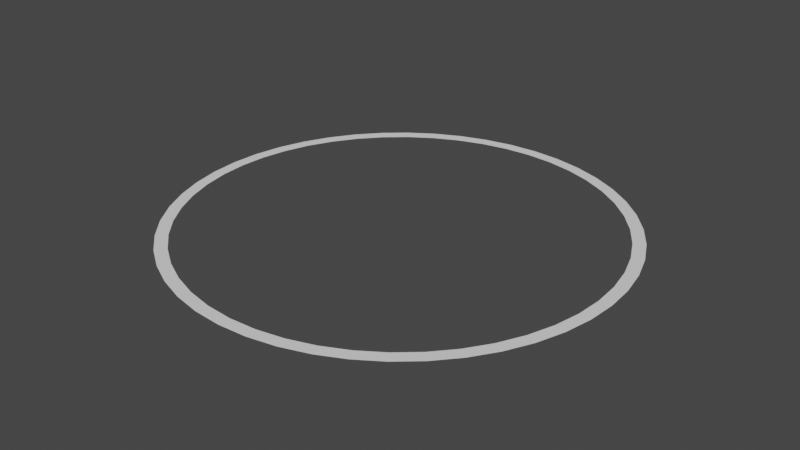 # Source: circle.blend  (saved by Blender 2.80.75; exported with 4.5.12 LTS)
import bpy
from mathutils import Matrix  # noqa: F401  (used for matrix-valued properties, if any)

bpy.ops.wm.read_factory_settings(use_empty=True)
scene = bpy.context.scene
scene.name = 'Scene'

# ---- collections
col_collection = bpy.data.collections.new('Collection'); scene.collection.children.link(col_collection)

# ---- world
world_world = bpy.data.worlds.new('World'); scene.world = world_world
world_world.use_nodes = True; world_world.node_tree.nodes.clear()
_N = world_world.node_tree.nodes; _L = world_world.node_tree.links
n0 = _N.new('ShaderNodeOutputWorld'); n0.name = 'World Output'; n0.location = (300, 300)
n1 = _N.new('ShaderNodeBackground'); n1.name = 'Background'; n1.location = (10, 300)
n1.inputs[0].default_value = (0.05088, 0.05088, 0.05088, 1.0)
_L.new(n1.outputs[0], n0.inputs[0])
n0.is_active_output = True
world_world.color = (0.05088, 0.05088, 0.05088)
world_world.use_sun_shadow = False
world_world.sun_shadow_jitter_overblur = 0.0

# ---- meshes
me_circle = bpy.data.meshes.new('Circle')
me_circle.from_pydata([(0.0, 1.0, 0.0), (-0.1305, 0.9914, 0.0), (-0.2588, 0.9659, 0.0), (-0.3827, 0.9239, 0.0), (-0.5, 0.866, 0.0), (-0.6088, 0.7934, 0.0), (-0.7071, 0.7071, 0.0), (-0.7934, 0.6088, 0.0), (-0.866, 0.5, 0.0), (-0.9239, 0.3827, 0.0), (-0.9659, 0.2588, 0.0), (-0.9914, 0.1305, 0.0), (-1.0, 1.947e-07, 0.0), (-0.9914, -0.1305, 0.0), (-0.9659, -0.2588, 0.0), (-0.9239, -0.3827, 0.0), (-0.866, -0.5, 0.0), (-0.7934, -0.6088, 0.0), (-0.7071, -0.7071, 0.0), (-0.6088, -0.7934, 0.0), (-0.5, -0.866, 0.0), (-0.3827, -0.9239, 0.0), (-0.2588, -0.9659, 0.0), (-0.1305, -0.9914, 0.0), (-3.894e-07, -1.0, 0.0), (0.1305, -0.9914, 0.0), (0.2588, -0.9659, 0.0), (0.3827, -0.9239, 0.0), (0.5, -0.866, 0.0), (0.6088, -0.7934, 0.0), (0.7071, -0.7071, 0.0), (0.7934, -0.6088, 0.0), (0.866, -0.5, 0.0), (0.9239, -0.3827, 0.0), (0.9659, -0.2588, 0.0), (0.9914, -0.1305, 0.0), (1.0, 4.888e-07, 0.0), (0.9914, 0.1305, 0.0), (0.9659, 0.2588, 0.0), (0.9239, 0.3827, 0.0), (0.866, 0.5, 0.0), (0.7934, 0.6088, 0.0), (0.7071, 0.7071, 0.0), (0.6088, 0.7934, 0.0), (0.5, 0.866, 0.0), (0.3827, 0.9239, 0.0), (0.2588, 0.9659, 0.0), (0.1305, 0.9914, 0.0), (-2.418e-08, 0.945, 0.0), (-0.1233, 0.9369, 0.0), (-0.2446, 0.9128, 0.0), (-0.3616, 0.8731, 0.0), (-0.4725, 0.8184, 0.0), (-0.5753, 0.7497, 0.0), (-0.6682, 0.6682, 0.0), (-0.7497, 0.5753, 0.0), (-0.8184, 0.4725, 0.0), (-0.8731, 0.3616, 0.0), (-0.9128, 0.2446, 0.0), (-0.9369, 0.1233, 0.0), (-0.945, 1.958e-07, 0.0), (-0.9369, -0.1233, 0.0), (-0.9128, -0.2446, 0.0), (-0.8731, -0.3616, 0.0), (-0.8184, -0.4725, 0.0), (-0.7497, -0.5753, 0.0), (-0.6682, -0.6682, 0.0), (-0.5753, -0.7497, 0.0), (-0.4725, -0.8184, 0.0), (-0.3616, -0.8731, 0.0), (-0.2446, -0.9128, 0.0), (-0.1233, -0.9369, 0.0), (-3.922e-07, -0.945, 0.0), (0.1233, -0.9369, 0.0), (0.2446, -0.9128, 0.0), (0.3616, -0.8731, 0.0), (0.4725, -0.8184, 0.0), (0.5753, -0.7497, 0.0), (0.6682, -0.6682, 0.0), (0.7497, -0.5753, 0.0), (0.8184, -0.4725, 0.0), (0.8731, -0.3616, 0.0), (0.9128, -0.2446, 0.0), (0.9369, -0.1233, 0.0), (0.945, 4.737e-07, 0.0), (0.9369, 0.1233, 0.0), (0.9128, 0.2446, 0.0), (0.8731, 0.3616, 0.0), (0.8184, 0.4725, 0.0), (0.7497, 0.5753, 0.0), (0.6682, 0.6682, 0.0), (0.5753, 0.7497, 0.0), (0.4725, 0.8184, 0.0), (0.3616, 0.8731, 0.0), (0.2446, 0.9128, 0.0), (0.1233, 0.9369, 0.0)], [], [(17, 18, 66, 65), (44, 45, 93, 92), (4, 5, 53, 52), (31, 32, 80, 79), (18, 19, 67, 66), (45, 46, 94, 93), (5, 6, 54, 53), (32, 33, 81, 80), (19, 20, 68, 67), (46, 47, 95, 94), (6, 7, 55, 54), (33, 34, 82, 81), (20, 21, 69, 68), (47, 0, 48, 95), (7, 8, 56, 55), (34, 35, 83, 82), (21, 22, 70, 69), (8, 9, 57, 56), (35, 36, 84, 83), (22, 23, 71, 70), (9, 10, 58, 57), (36, 37, 85, 84), (23, 24, 72, 71), (10, 11, 59, 58), (37, 38, 86, 85), (24, 25, 73, 72), (11, 12, 60, 59), (38, 39, 87, 86), (25, 26, 74, 73), (12, 13, 61, 60), (39, 40, 88, 87), (26, 27, 75, 74), (13, 14, 62, 61), (40, 41, 89, 88), (0, 1, 49, 48), (27, 28, 76, 75), (14, 15, 63, 62), (41, 42, 90, 89), (1, 2, 50, 49), (28, 29, 77, 76), (15, 16, 64, 63), (42, 43, 91, 90), (2, 3, 51, 50), (29, 30, 78, 77), (16, 17, 65, 64), (43, 44, 92, 91), (3, 4, 52, 51), (30, 31, 79, 78)])
_uv = me_circle.uv_layers.new(name='UVMap')
_uv.uv.foreach_set('vector', [0.3254, 0.5, 0.3439, 0.5, 0.3439, 0.5, 0.3254, 0.5, 0.8872, 0.5, 0.9125, 0.5, 0.9125, 0.5, 0.8872, 0.5, 0.113, 0.5, 0.1353, 0.5, 0.1353, 0.5, 0.113, 0.5, 0.6737, 0.5, 0.6904, 0.5, 0.6904, 0.5, 0.6737, 0.5, 0.3439, 0.5, 0.3644, 0.5, 0.3644, 0.5, 0.3439, 0.5, 0.9125, 0.5, 0.9403, 0.5, 0.9403, 0.5, 0.9125, 0.5, 0.1353, 0.5, 0.1555, 0.5, 0.1555, 0.5, 0.1353, 0.5, 0.6904, 0.5, 0.706, 0.5, 0.706, 0.5, 0.6904, 0.5, 0.3644, 0.5, 0.3872, 0.5, 0.3872, 0.5, 0.3644, 0.5, 0.9403, 0.5, 0.97, 0.5, 0.97, 0.5, 0.9403, 0.5, 0.1555, 0.5, 0.1737, 0.5, 0.1737, 0.5, 0.1555, 0.5, 0.706, 0.5, 0.7208, 0.5, 0.7208, 0.5, 0.706, 0.5, 0.3872, 0.5, 0.4125, 0.5, 0.4125, 0.5, 0.3872, 0.5, 0.97, 0.5, 1.001, 0.5, 1.001, 0.5, 0.97, 0.5, 0.1737, 0.5, 0.1904, 0.5, 0.1904, 0.5, 0.1737, 0.5, 0.7208, 0.5, 0.7351, 0.5, 0.7351, 0.5, 0.7208, 0.5, 0.4125, 0.5, 0.4403, 0.5, 0.4403, 0.5, 0.4125, 0.5, 0.1904, 0.5, 0.206, 0.5, 0.206, 0.5, 0.1904, 0.5, 0.7351, 0.5, 0.7492, 0.5, 0.7492, 0.5, 0.7351, 0.5, 0.4403, 0.5, 0.47, 0.5, 0.47, 0.5, 0.4403, 0.5, 0.206, 0.5, 0.2208, 0.5, 0.2208, 0.5, 0.206, 0.5, 0.7492, 0.5, 0.7632, 0.5, 0.7632, 0.5, 0.7492, 0.5, 0.47, 0.5, 0.5008, 0.5, 0.5008, 0.5, 0.47, 0.5, 0.2208, 0.5, 0.2351, 0.5, 0.2351, 0.5, 0.2208, 0.5, 0.7632, 0.5, 0.7776, 0.5, 0.7776, 0.5, 0.7632, 0.5, 0.5008, 0.5, 0.5315, 0.5, 0.5315, 0.5, 0.5008, 0.5, 0.2351, 0.5, 0.2492, 0.5, 0.2492, 0.5, 0.2351, 0.5, 0.7776, 0.5, 0.7925, 0.5, 0.7925, 0.5, 0.7776, 0.5, 0.5315, 0.5, 0.5609, 0.5, 0.5609, 0.5, 0.5315, 0.5, 0.2492, 0.5, 0.2632, 0.5, 0.2632, 0.5, 0.2492, 0.5, 0.7925, 0.5, 0.8083, 0.5, 0.8083, 0.5, 0.7925, 0.5, 0.5609, 0.5, 0.5882, 0.5, 0.5882, 0.5, 0.5609, 0.5, 0.2632, 0.5, 0.2776, 0.5, 0.2776, 0.5, 0.2632, 0.5, 0.8083, 0.5, 0.8254, 0.5, 0.8254, 0.5, 0.8083, 0.5, 0.0008342, 0.5, 0.03153, 0.5, 0.03153, 0.5, 0.0008342, 0.5, 0.5882, 0.5, 0.613, 0.5, 0.613, 0.5, 0.5882, 0.5, 0.2776, 0.5, 0.2925, 0.5, 0.2925, 0.5, 0.2776, 0.5, 0.8254, 0.5, 0.8439, 0.5, 0.8439, 0.5, 0.8254, 0.5, 0.03153, 0.5, 0.06094, 0.5, 0.06094, 0.5, 0.03153, 0.5, 0.613, 0.5, 0.6353, 0.5, 0.6353, 0.5, 0.613, 0.5, 0.2925, 0.5, 0.3083, 0.5, 0.3083, 0.5, 0.2925, 0.5, 0.8439, 0.5, 0.8644, 0.5, 0.8644, 0.5, 0.8439, 0.5, 0.06094, 0.5, 0.08822, 0.5, 0.08822, 0.5, 0.06094, 0.5, 0.6353, 0.5, 0.6555, 0.5, 0.6555, 0.5, 0.6353, 0.5, 0.3083, 0.5, 0.3254, 0.5, 0.3254, 0.5, 0.3083, 0.5, 0.8644, 0.5, 0.8872, 0.5, 0.8872, 0.5, 0.8644, 0.5, 0.08822, 0.5, 0.113, 0.5, 0.113, 0.5, 0.08822, 0.5, 0.6555, 0.5, 0.6737, 0.5, 0.6737, 0.5, 0.6555, 0.5])
me_circle.use_remesh_preserve_volume = False
me_circle.use_remesh_preserve_attributes = False
me_circle.use_mirror_vertex_groups = False
me_circle.update()

# ---- objects
ob_circle = bpy.data.objects.new('Circle', me_circle)

# ---- transforms, parenting, visibility, modifiers, constraints
ob_circle.location = (0.0, 0.0, 0.0)
ob_circle.lineart.crease_threshold = 0.0

# ---- collection membership
col_collection.objects.link(ob_circle)

# ---- scene / render settings (as saved in the file)
scene.frame_start = 1; scene.frame_end = 250; scene.frame_set(1)
scene.render.engine = 'BLENDER_EEVEE_NEXT'
scene.cycles.use_denoising = False
scene.cycles.samples = 128
scene.cycles.sampling_pattern = 'TABULATED_SOBOL'
scene.cycles.use_adaptive_sampling = False
scene.cycles.use_light_tree = False
scene.view_settings.view_transform = 'Filmic'
bpy.context.view_layer.update()

# ---- added for rendering (the .blend has no active camera and no usable light): camera, sun
cam_auto = bpy.data.cameras.new('AutoCamera')
cam_auto.lens = 50.0
cam_auto.sensor_width = 36.0
cam_auto.clip_end = 1000.0
ob_auto_camera = bpy.data.objects.new('AutoCamera', cam_auto)
scene.collection.objects.link(ob_auto_camera)
ob_auto_camera.location = (2.61693, -3.14032, 2.09354)
ob_auto_camera.rotation_euler = (1.09748, -7.21219e-08, 0.694738)
scene.camera = ob_auto_camera
light_auto_sun = bpy.data.lights.new('AutoSun', 'SUN')
light_auto_sun.energy = 3.0
light_auto_sun.angle = 0.0523599
ob_auto_sun = bpy.data.objects.new('AutoSun', light_auto_sun)
scene.collection.objects.link(ob_auto_sun)
ob_auto_sun.rotation_euler = (0.872665, 0.174533, 0.523599)
bpy.context.view_layer.update()
